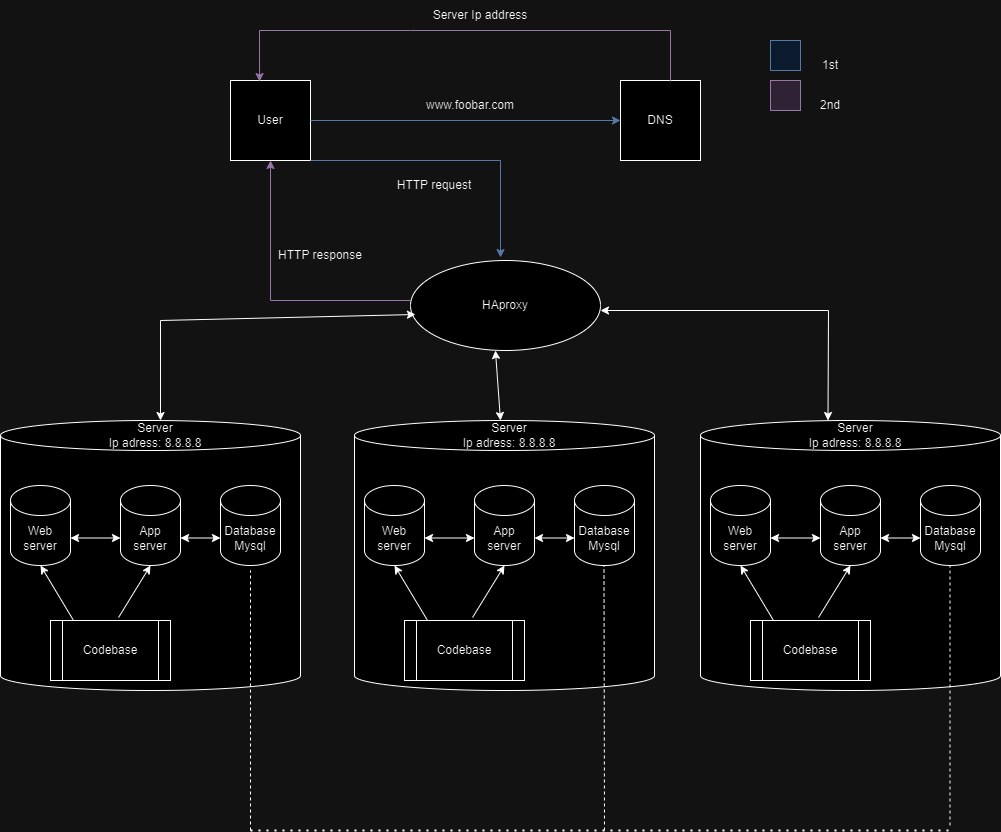

The diagram above was exported from draw.io. Its source (the exported page's mxGraphModel, read from the mxfile embedded in the PNG):
<mxGraphModel dx="2220" dy="723" grid="1" gridSize="10" guides="1" tooltips="1" connect="1" arrows="1" fold="1" page="1" pageScale="1" pageWidth="827" pageHeight="1169" math="0" shadow="0">
  <root>
    <mxCell id="0" />
    <mxCell id="1" parent="0" />
    <mxCell id="40dU8RWLlWLjHnmQg6-7-1" value="User" style="whiteSpace=wrap;html=1;aspect=fixed;" vertex="1" parent="1">
      <mxGeometry x="140" y="130" width="80" height="80" as="geometry" />
    </mxCell>
    <mxCell id="40dU8RWLlWLjHnmQg6-7-2" value="DNS" style="whiteSpace=wrap;html=1;aspect=fixed;" vertex="1" parent="1">
      <mxGeometry x="530" y="130" width="80" height="80" as="geometry" />
    </mxCell>
    <mxCell id="40dU8RWLlWLjHnmQg6-7-3" value="" style="shape=cylinder3;whiteSpace=wrap;html=1;boundedLbl=1;backgroundOutline=1;size=15;" vertex="1" parent="1">
      <mxGeometry x="264" y="470" width="300" height="270" as="geometry" />
    </mxCell>
    <mxCell id="40dU8RWLlWLjHnmQg6-7-4" value="" style="endArrow=classic;html=1;rounded=0;entryX=0;entryY=0.5;entryDx=0;entryDy=0;exitX=1;exitY=0.5;exitDx=0;exitDy=0;fillColor=#dae8fc;strokeColor=#6c8ebf;" edge="1" parent="1" source="40dU8RWLlWLjHnmQg6-7-1" target="40dU8RWLlWLjHnmQg6-7-2">
      <mxGeometry width="50" height="50" relative="1" as="geometry">
        <mxPoint x="220" y="220" as="sourcePoint" />
        <mxPoint x="270" y="170" as="targetPoint" />
      </mxGeometry>
    </mxCell>
    <mxCell id="40dU8RWLlWLjHnmQg6-7-5" value="" style="endArrow=classic;html=1;rounded=0;exitX=1;exitY=1;exitDx=0;exitDy=0;fillColor=#dae8fc;strokeColor=#6c8ebf;" edge="1" parent="1" source="40dU8RWLlWLjHnmQg6-7-1">
      <mxGeometry width="50" height="50" relative="1" as="geometry">
        <mxPoint x="220" y="280" as="sourcePoint" />
        <mxPoint x="410" y="307" as="targetPoint" />
        <Array as="points">
          <mxPoint x="410" y="210" />
        </Array>
      </mxGeometry>
    </mxCell>
    <mxCell id="40dU8RWLlWLjHnmQg6-7-6" value="" style="endArrow=classic;html=1;rounded=0;entryX=0.5;entryY=1;entryDx=0;entryDy=0;fillColor=#e1d5e7;strokeColor=#9673a6;" edge="1" parent="1" target="40dU8RWLlWLjHnmQg6-7-1">
      <mxGeometry width="50" height="50" relative="1" as="geometry">
        <mxPoint x="320" y="350" as="sourcePoint" />
        <mxPoint x="340" y="270" as="targetPoint" />
        <Array as="points">
          <mxPoint x="180" y="350" />
        </Array>
      </mxGeometry>
    </mxCell>
    <mxCell id="40dU8RWLlWLjHnmQg6-7-7" value="" style="endArrow=classic;html=1;rounded=0;entryX=0.363;entryY=0.013;entryDx=0;entryDy=0;entryPerimeter=0;fillColor=#e1d5e7;strokeColor=#9673a6;" edge="1" parent="1" target="40dU8RWLlWLjHnmQg6-7-1">
      <mxGeometry width="50" height="50" relative="1" as="geometry">
        <mxPoint x="580" y="131" as="sourcePoint" />
        <mxPoint x="630" y="120" as="targetPoint" />
        <Array as="points">
          <mxPoint x="580" y="80" />
          <mxPoint x="320" y="80" />
          <mxPoint x="169" y="80" />
        </Array>
      </mxGeometry>
    </mxCell>
    <mxCell id="40dU8RWLlWLjHnmQg6-7-8" value="Web server" style="shape=cylinder3;whiteSpace=wrap;html=1;boundedLbl=1;backgroundOutline=1;size=15;" vertex="1" parent="1">
      <mxGeometry x="274" y="535" width="60" height="80" as="geometry" />
    </mxCell>
    <mxCell id="40dU8RWLlWLjHnmQg6-7-9" value="App server" style="shape=cylinder3;whiteSpace=wrap;html=1;boundedLbl=1;backgroundOutline=1;size=15;" vertex="1" parent="1">
      <mxGeometry x="384" y="535" width="60" height="80" as="geometry" />
    </mxCell>
    <mxCell id="40dU8RWLlWLjHnmQg6-7-10" value="Database&lt;div&gt;Mysql&lt;/div&gt;" style="shape=cylinder3;whiteSpace=wrap;html=1;boundedLbl=1;backgroundOutline=1;size=15;" vertex="1" parent="1">
      <mxGeometry x="484" y="535" width="60" height="80" as="geometry" />
    </mxCell>
    <mxCell id="40dU8RWLlWLjHnmQg6-7-11" value="Codebase" style="shape=process;whiteSpace=wrap;html=1;backgroundOutline=1;" vertex="1" parent="1">
      <mxGeometry x="314" y="670" width="120" height="60" as="geometry" />
    </mxCell>
    <mxCell id="40dU8RWLlWLjHnmQg6-7-12" value="" style="endArrow=classic;html=1;rounded=0;entryX=0.5;entryY=1;entryDx=0;entryDy=0;entryPerimeter=0;exitX=0.192;exitY=0;exitDx=0;exitDy=0;exitPerimeter=0;" edge="1" parent="1" source="40dU8RWLlWLjHnmQg6-7-11" target="40dU8RWLlWLjHnmQg6-7-8">
      <mxGeometry width="50" height="50" relative="1" as="geometry">
        <mxPoint x="284" y="760" as="sourcePoint" />
        <mxPoint x="334" y="710" as="targetPoint" />
      </mxGeometry>
    </mxCell>
    <mxCell id="40dU8RWLlWLjHnmQg6-7-13" value="" style="endArrow=classic;html=1;rounded=0;entryX=0.5;entryY=1;entryDx=0;entryDy=0;entryPerimeter=0;exitX=0.567;exitY=-0.05;exitDx=0;exitDy=0;exitPerimeter=0;" edge="1" parent="1" source="40dU8RWLlWLjHnmQg6-7-11" target="40dU8RWLlWLjHnmQg6-7-9">
      <mxGeometry width="50" height="50" relative="1" as="geometry">
        <mxPoint x="354" y="760" as="sourcePoint" />
        <mxPoint x="404" y="710" as="targetPoint" />
      </mxGeometry>
    </mxCell>
    <mxCell id="40dU8RWLlWLjHnmQg6-7-14" value="" style="endArrow=classic;startArrow=classic;html=1;rounded=0;entryX=0;entryY=0;entryDx=0;entryDy=52.5;entryPerimeter=0;exitX=1;exitY=0;exitDx=0;exitDy=52.5;exitPerimeter=0;" edge="1" parent="1" source="40dU8RWLlWLjHnmQg6-7-8" target="40dU8RWLlWLjHnmQg6-7-9">
      <mxGeometry width="50" height="50" relative="1" as="geometry">
        <mxPoint x="334" y="590" as="sourcePoint" />
        <mxPoint x="384" y="540" as="targetPoint" />
      </mxGeometry>
    </mxCell>
    <mxCell id="40dU8RWLlWLjHnmQg6-7-16" value="" style="endArrow=classic;startArrow=classic;html=1;rounded=0;entryX=0;entryY=0;entryDx=0;entryDy=52.5;entryPerimeter=0;exitX=1;exitY=0;exitDx=0;exitDy=52.5;exitPerimeter=0;" edge="1" parent="1" source="40dU8RWLlWLjHnmQg6-7-9" target="40dU8RWLlWLjHnmQg6-7-10">
      <mxGeometry width="50" height="50" relative="1" as="geometry">
        <mxPoint x="444" y="590" as="sourcePoint" />
        <mxPoint x="494" y="540" as="targetPoint" />
      </mxGeometry>
    </mxCell>
    <mxCell id="40dU8RWLlWLjHnmQg6-7-17" value="Server&lt;div&gt;Ip adress: 8.8.8.8&lt;/div&gt;" style="text;html=1;align=center;verticalAlign=middle;whiteSpace=wrap;rounded=0;" vertex="1" parent="1">
      <mxGeometry x="364" y="470" width="110" height="30" as="geometry" />
    </mxCell>
    <mxCell id="40dU8RWLlWLjHnmQg6-7-18" value="" style="whiteSpace=wrap;html=1;aspect=fixed;fillColor=#dae8fc;strokeColor=#6c8ebf;" vertex="1" parent="1">
      <mxGeometry x="680" y="90" width="30" height="30" as="geometry" />
    </mxCell>
    <mxCell id="40dU8RWLlWLjHnmQg6-7-19" value="" style="whiteSpace=wrap;html=1;aspect=fixed;fillColor=#e1d5e7;strokeColor=#9673a6;" vertex="1" parent="1">
      <mxGeometry x="680" y="130" width="30" height="30" as="geometry" />
    </mxCell>
    <mxCell id="40dU8RWLlWLjHnmQg6-7-20" value="1st" style="text;html=1;align=center;verticalAlign=middle;whiteSpace=wrap;rounded=0;" vertex="1" parent="1">
      <mxGeometry x="710" y="100" width="60" height="30" as="geometry" />
    </mxCell>
    <mxCell id="40dU8RWLlWLjHnmQg6-7-21" value="2nd" style="text;html=1;align=center;verticalAlign=middle;whiteSpace=wrap;rounded=0;" vertex="1" parent="1">
      <mxGeometry x="710" y="140" width="60" height="30" as="geometry" />
    </mxCell>
    <mxCell id="40dU8RWLlWLjHnmQg6-7-22" value="Server Ip address" style="text;html=1;align=center;verticalAlign=middle;whiteSpace=wrap;rounded=0;" vertex="1" parent="1">
      <mxGeometry x="320" y="50" width="140" height="30" as="geometry" />
    </mxCell>
    <mxCell id="40dU8RWLlWLjHnmQg6-7-23" value="www.foobar.com" style="text;html=1;align=center;verticalAlign=middle;whiteSpace=wrap;rounded=0;" vertex="1" parent="1">
      <mxGeometry x="310" y="140" width="140" height="30" as="geometry" />
    </mxCell>
    <mxCell id="40dU8RWLlWLjHnmQg6-7-24" value="HTTP request" style="text;html=1;align=center;verticalAlign=middle;whiteSpace=wrap;rounded=0;" vertex="1" parent="1">
      <mxGeometry x="274" y="220" width="140" height="30" as="geometry" />
    </mxCell>
    <mxCell id="40dU8RWLlWLjHnmQg6-7-25" value="HTTP response" style="text;html=1;align=center;verticalAlign=middle;whiteSpace=wrap;rounded=0;" vertex="1" parent="1">
      <mxGeometry x="160" y="290" width="140" height="30" as="geometry" />
    </mxCell>
    <mxCell id="40dU8RWLlWLjHnmQg6-7-26" value="" style="shape=cylinder3;whiteSpace=wrap;html=1;boundedLbl=1;backgroundOutline=1;size=15;" vertex="1" parent="1">
      <mxGeometry x="-90" y="470" width="300" height="270" as="geometry" />
    </mxCell>
    <mxCell id="40dU8RWLlWLjHnmQg6-7-27" value="Web server" style="shape=cylinder3;whiteSpace=wrap;html=1;boundedLbl=1;backgroundOutline=1;size=15;" vertex="1" parent="1">
      <mxGeometry x="-80" y="535" width="60" height="80" as="geometry" />
    </mxCell>
    <mxCell id="40dU8RWLlWLjHnmQg6-7-28" value="App server" style="shape=cylinder3;whiteSpace=wrap;html=1;boundedLbl=1;backgroundOutline=1;size=15;" vertex="1" parent="1">
      <mxGeometry x="30" y="535" width="60" height="80" as="geometry" />
    </mxCell>
    <mxCell id="40dU8RWLlWLjHnmQg6-7-29" value="Database&lt;div&gt;Mysql&lt;/div&gt;" style="shape=cylinder3;whiteSpace=wrap;html=1;boundedLbl=1;backgroundOutline=1;size=15;" vertex="1" parent="1">
      <mxGeometry x="130" y="535" width="60" height="80" as="geometry" />
    </mxCell>
    <mxCell id="40dU8RWLlWLjHnmQg6-7-30" value="Codebase" style="shape=process;whiteSpace=wrap;html=1;backgroundOutline=1;" vertex="1" parent="1">
      <mxGeometry x="-40" y="670" width="120" height="60" as="geometry" />
    </mxCell>
    <mxCell id="40dU8RWLlWLjHnmQg6-7-31" value="" style="endArrow=classic;html=1;rounded=0;entryX=0.5;entryY=1;entryDx=0;entryDy=0;entryPerimeter=0;exitX=0.192;exitY=0;exitDx=0;exitDy=0;exitPerimeter=0;" edge="1" parent="1" source="40dU8RWLlWLjHnmQg6-7-30" target="40dU8RWLlWLjHnmQg6-7-27">
      <mxGeometry width="50" height="50" relative="1" as="geometry">
        <mxPoint x="-70" y="760" as="sourcePoint" />
        <mxPoint x="-20" y="710" as="targetPoint" />
      </mxGeometry>
    </mxCell>
    <mxCell id="40dU8RWLlWLjHnmQg6-7-32" value="" style="endArrow=classic;html=1;rounded=0;entryX=0.5;entryY=1;entryDx=0;entryDy=0;entryPerimeter=0;exitX=0.567;exitY=-0.05;exitDx=0;exitDy=0;exitPerimeter=0;" edge="1" parent="1" source="40dU8RWLlWLjHnmQg6-7-30" target="40dU8RWLlWLjHnmQg6-7-28">
      <mxGeometry width="50" height="50" relative="1" as="geometry">
        <mxPoint y="760" as="sourcePoint" />
        <mxPoint x="50" y="710" as="targetPoint" />
      </mxGeometry>
    </mxCell>
    <mxCell id="40dU8RWLlWLjHnmQg6-7-33" value="" style="endArrow=classic;startArrow=classic;html=1;rounded=0;entryX=0;entryY=0;entryDx=0;entryDy=52.5;entryPerimeter=0;exitX=1;exitY=0;exitDx=0;exitDy=52.5;exitPerimeter=0;" edge="1" parent="1" source="40dU8RWLlWLjHnmQg6-7-27" target="40dU8RWLlWLjHnmQg6-7-28">
      <mxGeometry width="50" height="50" relative="1" as="geometry">
        <mxPoint x="-20" y="590" as="sourcePoint" />
        <mxPoint x="30" y="540" as="targetPoint" />
      </mxGeometry>
    </mxCell>
    <mxCell id="40dU8RWLlWLjHnmQg6-7-34" value="" style="endArrow=classic;startArrow=classic;html=1;rounded=0;entryX=0;entryY=0;entryDx=0;entryDy=52.5;entryPerimeter=0;exitX=1;exitY=0;exitDx=0;exitDy=52.5;exitPerimeter=0;" edge="1" parent="1" source="40dU8RWLlWLjHnmQg6-7-28" target="40dU8RWLlWLjHnmQg6-7-29">
      <mxGeometry width="50" height="50" relative="1" as="geometry">
        <mxPoint x="90" y="590" as="sourcePoint" />
        <mxPoint x="140" y="540" as="targetPoint" />
      </mxGeometry>
    </mxCell>
    <mxCell id="40dU8RWLlWLjHnmQg6-7-35" value="Server&lt;div&gt;Ip adress: 8.8.8.8&lt;/div&gt;" style="text;html=1;align=center;verticalAlign=middle;whiteSpace=wrap;rounded=0;" vertex="1" parent="1">
      <mxGeometry x="10" y="470" width="110" height="30" as="geometry" />
    </mxCell>
    <mxCell id="40dU8RWLlWLjHnmQg6-7-36" value="" style="shape=cylinder3;whiteSpace=wrap;html=1;boundedLbl=1;backgroundOutline=1;size=15;" vertex="1" parent="1">
      <mxGeometry x="610" y="470" width="300" height="270" as="geometry" />
    </mxCell>
    <mxCell id="40dU8RWLlWLjHnmQg6-7-37" value="Web server" style="shape=cylinder3;whiteSpace=wrap;html=1;boundedLbl=1;backgroundOutline=1;size=15;" vertex="1" parent="1">
      <mxGeometry x="620" y="535" width="60" height="80" as="geometry" />
    </mxCell>
    <mxCell id="40dU8RWLlWLjHnmQg6-7-38" value="App server" style="shape=cylinder3;whiteSpace=wrap;html=1;boundedLbl=1;backgroundOutline=1;size=15;" vertex="1" parent="1">
      <mxGeometry x="730" y="535" width="60" height="80" as="geometry" />
    </mxCell>
    <mxCell id="40dU8RWLlWLjHnmQg6-7-39" value="Database&lt;div&gt;Mysql&lt;/div&gt;" style="shape=cylinder3;whiteSpace=wrap;html=1;boundedLbl=1;backgroundOutline=1;size=15;" vertex="1" parent="1">
      <mxGeometry x="830" y="535" width="60" height="80" as="geometry" />
    </mxCell>
    <mxCell id="40dU8RWLlWLjHnmQg6-7-40" value="Codebase" style="shape=process;whiteSpace=wrap;html=1;backgroundOutline=1;" vertex="1" parent="1">
      <mxGeometry x="660" y="670" width="120" height="60" as="geometry" />
    </mxCell>
    <mxCell id="40dU8RWLlWLjHnmQg6-7-41" value="" style="endArrow=classic;html=1;rounded=0;entryX=0.5;entryY=1;entryDx=0;entryDy=0;entryPerimeter=0;exitX=0.192;exitY=0;exitDx=0;exitDy=0;exitPerimeter=0;" edge="1" parent="1" source="40dU8RWLlWLjHnmQg6-7-40" target="40dU8RWLlWLjHnmQg6-7-37">
      <mxGeometry width="50" height="50" relative="1" as="geometry">
        <mxPoint x="630" y="760" as="sourcePoint" />
        <mxPoint x="680" y="710" as="targetPoint" />
      </mxGeometry>
    </mxCell>
    <mxCell id="40dU8RWLlWLjHnmQg6-7-42" value="" style="endArrow=classic;html=1;rounded=0;entryX=0.5;entryY=1;entryDx=0;entryDy=0;entryPerimeter=0;exitX=0.567;exitY=-0.05;exitDx=0;exitDy=0;exitPerimeter=0;" edge="1" parent="1" source="40dU8RWLlWLjHnmQg6-7-40" target="40dU8RWLlWLjHnmQg6-7-38">
      <mxGeometry width="50" height="50" relative="1" as="geometry">
        <mxPoint x="700" y="760" as="sourcePoint" />
        <mxPoint x="750" y="710" as="targetPoint" />
      </mxGeometry>
    </mxCell>
    <mxCell id="40dU8RWLlWLjHnmQg6-7-43" value="" style="endArrow=classic;startArrow=classic;html=1;rounded=0;entryX=0;entryY=0;entryDx=0;entryDy=52.5;entryPerimeter=0;exitX=1;exitY=0;exitDx=0;exitDy=52.5;exitPerimeter=0;" edge="1" parent="1" source="40dU8RWLlWLjHnmQg6-7-37" target="40dU8RWLlWLjHnmQg6-7-38">
      <mxGeometry width="50" height="50" relative="1" as="geometry">
        <mxPoint x="680" y="590" as="sourcePoint" />
        <mxPoint x="730" y="540" as="targetPoint" />
      </mxGeometry>
    </mxCell>
    <mxCell id="40dU8RWLlWLjHnmQg6-7-44" value="" style="endArrow=classic;startArrow=classic;html=1;rounded=0;entryX=0;entryY=0;entryDx=0;entryDy=52.5;entryPerimeter=0;exitX=1;exitY=0;exitDx=0;exitDy=52.5;exitPerimeter=0;" edge="1" parent="1" source="40dU8RWLlWLjHnmQg6-7-38" target="40dU8RWLlWLjHnmQg6-7-39">
      <mxGeometry width="50" height="50" relative="1" as="geometry">
        <mxPoint x="790" y="590" as="sourcePoint" />
        <mxPoint x="840" y="540" as="targetPoint" />
      </mxGeometry>
    </mxCell>
    <mxCell id="40dU8RWLlWLjHnmQg6-7-45" value="Server&lt;div&gt;Ip adress: 8.8.8.8&lt;/div&gt;" style="text;html=1;align=center;verticalAlign=middle;whiteSpace=wrap;rounded=0;" vertex="1" parent="1">
      <mxGeometry x="710" y="470" width="110" height="30" as="geometry" />
    </mxCell>
    <mxCell id="40dU8RWLlWLjHnmQg6-7-46" value="HAproxy" style="ellipse;whiteSpace=wrap;html=1;" vertex="1" parent="1">
      <mxGeometry x="320" y="310" width="190" height="90" as="geometry" />
    </mxCell>
    <mxCell id="40dU8RWLlWLjHnmQg6-7-47" value="" style="endArrow=classic;startArrow=classic;html=1;rounded=0;entryX=0.026;entryY=0.6;entryDx=0;entryDy=0;entryPerimeter=0;" edge="1" parent="1" target="40dU8RWLlWLjHnmQg6-7-46">
      <mxGeometry width="50" height="50" relative="1" as="geometry">
        <mxPoint x="70" y="470" as="sourcePoint" />
        <mxPoint x="120" y="420" as="targetPoint" />
        <Array as="points">
          <mxPoint x="70" y="370" />
        </Array>
      </mxGeometry>
    </mxCell>
    <mxCell id="40dU8RWLlWLjHnmQg6-7-48" value="" style="endArrow=classic;startArrow=classic;html=1;rounded=0;entryX=0.447;entryY=1;entryDx=0;entryDy=0;entryPerimeter=0;" edge="1" parent="1" target="40dU8RWLlWLjHnmQg6-7-46">
      <mxGeometry width="50" height="50" relative="1" as="geometry">
        <mxPoint x="410" y="470" as="sourcePoint" />
        <mxPoint x="460" y="420" as="targetPoint" />
      </mxGeometry>
    </mxCell>
    <mxCell id="40dU8RWLlWLjHnmQg6-7-49" value="" style="endArrow=classic;startArrow=classic;html=1;rounded=0;entryX=0.25;entryY=0;entryDx=0;entryDy=0;" edge="1" parent="1" target="40dU8RWLlWLjHnmQg6-7-45">
      <mxGeometry width="50" height="50" relative="1" as="geometry">
        <mxPoint x="510" y="360" as="sourcePoint" />
        <mxPoint x="560" y="310" as="targetPoint" />
        <Array as="points">
          <mxPoint x="738" y="360" />
        </Array>
      </mxGeometry>
    </mxCell>
    <mxCell id="40dU8RWLlWLjHnmQg6-7-50" value="" style="endArrow=none;dashed=1;html=1;rounded=0;" edge="1" parent="1">
      <mxGeometry width="50" height="50" relative="1" as="geometry">
        <mxPoint x="160" y="880" as="sourcePoint" />
        <mxPoint x="160" y="620" as="targetPoint" />
      </mxGeometry>
    </mxCell>
    <mxCell id="40dU8RWLlWLjHnmQg6-7-51" value="" style="endArrow=none;dashed=1;html=1;rounded=0;" edge="1" parent="1">
      <mxGeometry width="50" height="50" relative="1" as="geometry">
        <mxPoint x="514" y="880" as="sourcePoint" />
        <mxPoint x="513.5" y="615" as="targetPoint" />
      </mxGeometry>
    </mxCell>
    <mxCell id="40dU8RWLlWLjHnmQg6-7-52" value="" style="endArrow=none;dashed=1;html=1;rounded=0;" edge="1" parent="1">
      <mxGeometry width="50" height="50" relative="1" as="geometry">
        <mxPoint x="859.5" y="875" as="sourcePoint" />
        <mxPoint x="859.5" y="615" as="targetPoint" />
      </mxGeometry>
    </mxCell>
    <mxCell id="40dU8RWLlWLjHnmQg6-7-53" value="" style="endArrow=none;dashed=1;html=1;dashPattern=1 3;strokeWidth=2;rounded=0;" edge="1" parent="1">
      <mxGeometry width="50" height="50" relative="1" as="geometry">
        <mxPoint x="160" y="880" as="sourcePoint" />
        <mxPoint x="860" y="880" as="targetPoint" />
      </mxGeometry>
    </mxCell>
  </root>
</mxGraphModel>